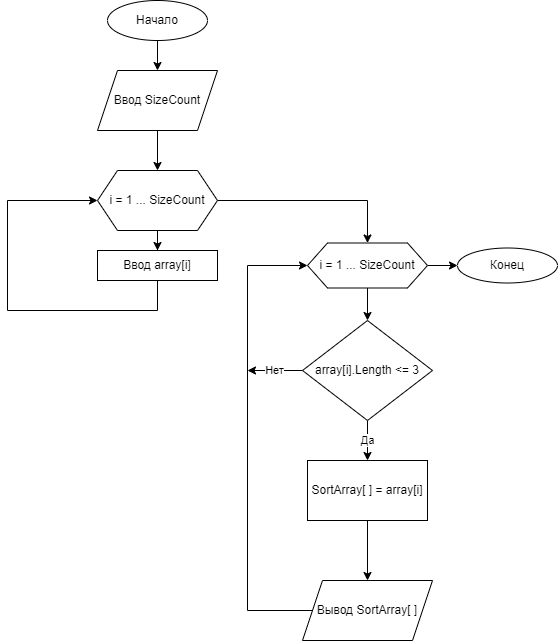

The diagram above was exported from draw.io. Its source (the exported page's mxGraphModel, read from the mxfile embedded in the PNG):
<mxGraphModel dx="1050" dy="573" grid="1" gridSize="10" guides="1" tooltips="1" connect="1" arrows="1" fold="1" page="1" pageScale="1" pageWidth="827" pageHeight="1169" background="#ffffff" math="0" shadow="0">
  <root>
    <mxCell id="0" />
    <mxCell id="1" parent="0" />
    <mxCell id="UTNcsJQG41U6mg1Pvhu6-3" value="" style="edgeStyle=orthogonalEdgeStyle;rounded=0;orthogonalLoop=1;jettySize=auto;html=1;" edge="1" parent="1" source="UTNcsJQG41U6mg1Pvhu6-1" target="UTNcsJQG41U6mg1Pvhu6-2">
      <mxGeometry relative="1" as="geometry" />
    </mxCell>
    <mxCell id="UTNcsJQG41U6mg1Pvhu6-1" value="Начало" style="ellipse;whiteSpace=wrap;html=1;" vertex="1" parent="1">
      <mxGeometry x="330" y="30" width="100" height="40" as="geometry" />
    </mxCell>
    <mxCell id="UTNcsJQG41U6mg1Pvhu6-6" value="" style="edgeStyle=orthogonalEdgeStyle;rounded=0;orthogonalLoop=1;jettySize=auto;html=1;" edge="1" parent="1" source="UTNcsJQG41U6mg1Pvhu6-2" target="UTNcsJQG41U6mg1Pvhu6-5">
      <mxGeometry relative="1" as="geometry" />
    </mxCell>
    <mxCell id="UTNcsJQG41U6mg1Pvhu6-2" value="Ввод SizeCount" style="shape=parallelogram;perimeter=parallelogramPerimeter;whiteSpace=wrap;html=1;fixedSize=1;" vertex="1" parent="1">
      <mxGeometry x="320" y="100" width="120" height="60" as="geometry" />
    </mxCell>
    <mxCell id="UTNcsJQG41U6mg1Pvhu6-8" value="" style="edgeStyle=orthogonalEdgeStyle;rounded=0;orthogonalLoop=1;jettySize=auto;html=1;" edge="1" parent="1" source="UTNcsJQG41U6mg1Pvhu6-5" target="UTNcsJQG41U6mg1Pvhu6-7">
      <mxGeometry relative="1" as="geometry" />
    </mxCell>
    <mxCell id="UTNcsJQG41U6mg1Pvhu6-13" style="edgeStyle=orthogonalEdgeStyle;rounded=0;orthogonalLoop=1;jettySize=auto;html=1;entryX=0.5;entryY=0;entryDx=0;entryDy=0;" edge="1" parent="1" source="UTNcsJQG41U6mg1Pvhu6-5" target="UTNcsJQG41U6mg1Pvhu6-12">
      <mxGeometry relative="1" as="geometry" />
    </mxCell>
    <mxCell id="UTNcsJQG41U6mg1Pvhu6-5" value="i = 1 ... SizeCount" style="shape=hexagon;perimeter=hexagonPerimeter2;whiteSpace=wrap;html=1;fixedSize=1;" vertex="1" parent="1">
      <mxGeometry x="320" y="200" width="120" height="60" as="geometry" />
    </mxCell>
    <mxCell id="UTNcsJQG41U6mg1Pvhu6-11" style="edgeStyle=orthogonalEdgeStyle;rounded=0;orthogonalLoop=1;jettySize=auto;html=1;entryX=0;entryY=0.5;entryDx=0;entryDy=0;" edge="1" parent="1" source="UTNcsJQG41U6mg1Pvhu6-7" target="UTNcsJQG41U6mg1Pvhu6-5">
      <mxGeometry relative="1" as="geometry">
        <Array as="points">
          <mxPoint x="380" y="340" />
          <mxPoint x="230" y="340" />
          <mxPoint x="230" y="230" />
        </Array>
      </mxGeometry>
    </mxCell>
    <mxCell id="UTNcsJQG41U6mg1Pvhu6-7" value="Ввод array[i]" style="rounded=0;whiteSpace=wrap;html=1;" vertex="1" parent="1">
      <mxGeometry x="320" y="280" width="120" height="30" as="geometry" />
    </mxCell>
    <mxCell id="UTNcsJQG41U6mg1Pvhu6-15" value="" style="edgeStyle=orthogonalEdgeStyle;rounded=0;orthogonalLoop=1;jettySize=auto;html=1;" edge="1" parent="1" source="UTNcsJQG41U6mg1Pvhu6-12" target="UTNcsJQG41U6mg1Pvhu6-14">
      <mxGeometry relative="1" as="geometry" />
    </mxCell>
    <mxCell id="UTNcsJQG41U6mg1Pvhu6-24" value="" style="edgeStyle=orthogonalEdgeStyle;rounded=0;orthogonalLoop=1;jettySize=auto;html=1;" edge="1" parent="1" source="UTNcsJQG41U6mg1Pvhu6-12" target="UTNcsJQG41U6mg1Pvhu6-23">
      <mxGeometry relative="1" as="geometry" />
    </mxCell>
    <mxCell id="UTNcsJQG41U6mg1Pvhu6-12" value="i = 1 ... SizeCount" style="shape=hexagon;perimeter=hexagonPerimeter2;whiteSpace=wrap;html=1;fixedSize=1;" vertex="1" parent="1">
      <mxGeometry x="530" y="272.5" width="120" height="45" as="geometry" />
    </mxCell>
    <mxCell id="UTNcsJQG41U6mg1Pvhu6-17" value="Да" style="edgeStyle=orthogonalEdgeStyle;rounded=0;orthogonalLoop=1;jettySize=auto;html=1;" edge="1" parent="1" source="UTNcsJQG41U6mg1Pvhu6-14" target="UTNcsJQG41U6mg1Pvhu6-16">
      <mxGeometry relative="1" as="geometry" />
    </mxCell>
    <mxCell id="UTNcsJQG41U6mg1Pvhu6-22" value="Нет" style="edgeStyle=orthogonalEdgeStyle;rounded=0;orthogonalLoop=1;jettySize=auto;html=1;" edge="1" parent="1" source="UTNcsJQG41U6mg1Pvhu6-14">
      <mxGeometry relative="1" as="geometry">
        <mxPoint x="470" y="400" as="targetPoint" />
      </mxGeometry>
    </mxCell>
    <mxCell id="UTNcsJQG41U6mg1Pvhu6-14" value="array[i].Length &amp;lt;= 3" style="rhombus;whiteSpace=wrap;html=1;" vertex="1" parent="1">
      <mxGeometry x="525" y="350" width="130" height="100" as="geometry" />
    </mxCell>
    <mxCell id="UTNcsJQG41U6mg1Pvhu6-20" value="" style="edgeStyle=orthogonalEdgeStyle;rounded=0;orthogonalLoop=1;jettySize=auto;html=1;" edge="1" parent="1" source="UTNcsJQG41U6mg1Pvhu6-16" target="UTNcsJQG41U6mg1Pvhu6-19">
      <mxGeometry relative="1" as="geometry" />
    </mxCell>
    <mxCell id="UTNcsJQG41U6mg1Pvhu6-16" value="SortArray[ ] = array[i]" style="rounded=0;whiteSpace=wrap;html=1;" vertex="1" parent="1">
      <mxGeometry x="530" y="490" width="120" height="60" as="geometry" />
    </mxCell>
    <mxCell id="UTNcsJQG41U6mg1Pvhu6-21" style="edgeStyle=orthogonalEdgeStyle;rounded=0;orthogonalLoop=1;jettySize=auto;html=1;entryX=0;entryY=0.5;entryDx=0;entryDy=0;" edge="1" parent="1" source="UTNcsJQG41U6mg1Pvhu6-19" target="UTNcsJQG41U6mg1Pvhu6-12">
      <mxGeometry relative="1" as="geometry">
        <Array as="points">
          <mxPoint x="470" y="640" />
          <mxPoint x="470" y="295" />
        </Array>
      </mxGeometry>
    </mxCell>
    <mxCell id="UTNcsJQG41U6mg1Pvhu6-19" value="Вывод SortArray[ ]" style="shape=parallelogram;perimeter=parallelogramPerimeter;whiteSpace=wrap;html=1;fixedSize=1;" vertex="1" parent="1">
      <mxGeometry x="525" y="610" width="130" height="60" as="geometry" />
    </mxCell>
    <mxCell id="UTNcsJQG41U6mg1Pvhu6-23" value="Конец" style="ellipse;whiteSpace=wrap;html=1;" vertex="1" parent="1">
      <mxGeometry x="680" y="277.5" width="100" height="35" as="geometry" />
    </mxCell>
  </root>
</mxGraphModel>